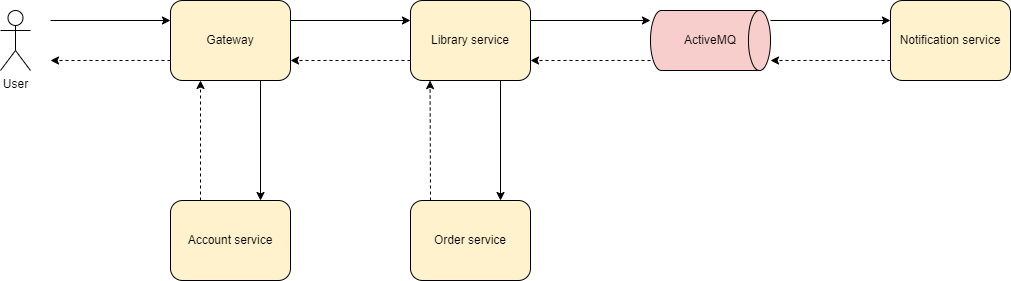

The diagram above was exported from draw.io. Its source (the exported page's mxGraphModel, read from the mxfile embedded in the PNG):
<mxGraphModel dx="2263" dy="893" grid="1" gridSize="10" guides="1" tooltips="1" connect="1" arrows="1" fold="1" page="1" pageScale="1" pageWidth="827" pageHeight="1169" math="0" shadow="0">
  <root>
    <mxCell id="0" />
    <mxCell id="1" parent="0" />
    <mxCell id="PT3gJ2cUy_x9MqQjI6_g-1" value="User" style="shape=umlActor;verticalLabelPosition=bottom;verticalAlign=top;html=1;outlineConnect=0;" vertex="1" parent="1">
      <mxGeometry x="-10" y="170" width="30" height="60" as="geometry" />
    </mxCell>
    <mxCell id="PT3gJ2cUy_x9MqQjI6_g-2" value="Gateway" style="rounded=1;whiteSpace=wrap;html=1;fillColor=#fff2cc;strokeColor=default;" vertex="1" parent="1">
      <mxGeometry x="160" y="160" width="120" height="80" as="geometry" />
    </mxCell>
    <mxCell id="PT3gJ2cUy_x9MqQjI6_g-3" value="Account service" style="rounded=1;whiteSpace=wrap;html=1;fillColor=#fff2cc;strokeColor=default;" vertex="1" parent="1">
      <mxGeometry x="160" y="360" width="120" height="80" as="geometry" />
    </mxCell>
    <mxCell id="PT3gJ2cUy_x9MqQjI6_g-4" value="Library service" style="rounded=1;whiteSpace=wrap;html=1;fillColor=#fff2cc;strokeColor=default;" vertex="1" parent="1">
      <mxGeometry x="400" y="160" width="120" height="80" as="geometry" />
    </mxCell>
    <mxCell id="PT3gJ2cUy_x9MqQjI6_g-5" value="Order service" style="rounded=1;whiteSpace=wrap;html=1;fillColor=#fff2cc;strokeColor=default;" vertex="1" parent="1">
      <mxGeometry x="400" y="360" width="120" height="80" as="geometry" />
    </mxCell>
    <mxCell id="PT3gJ2cUy_x9MqQjI6_g-6" value="ActiveMQ" style="strokeWidth=1;html=1;shape=mxgraph.flowchart.direct_data;whiteSpace=wrap;fillColor=#f8cecc;strokeColor=default;" vertex="1" parent="1">
      <mxGeometry x="640" y="170" width="120" height="60" as="geometry" />
    </mxCell>
    <mxCell id="PT3gJ2cUy_x9MqQjI6_g-7" value="Notification service" style="rounded=1;whiteSpace=wrap;html=1;fillColor=#fff2cc;strokeColor=default;" vertex="1" parent="1">
      <mxGeometry x="880" y="160" width="120" height="80" as="geometry" />
    </mxCell>
    <mxCell id="PT3gJ2cUy_x9MqQjI6_g-10" value="" style="endArrow=classic;html=1;rounded=0;entryX=0.75;entryY=0;entryDx=0;entryDy=0;exitX=0.75;exitY=1;exitDx=0;exitDy=0;" edge="1" parent="1" source="PT3gJ2cUy_x9MqQjI6_g-2" target="PT3gJ2cUy_x9MqQjI6_g-3">
      <mxGeometry width="50" height="50" relative="1" as="geometry">
        <mxPoint x="220" y="280" as="sourcePoint" />
        <mxPoint x="290" y="280" as="targetPoint" />
      </mxGeometry>
    </mxCell>
    <mxCell id="PT3gJ2cUy_x9MqQjI6_g-11" value="" style="endArrow=classic;html=1;rounded=0;exitX=0.25;exitY=0;exitDx=0;exitDy=0;dashed=1;entryX=0.25;entryY=1;entryDx=0;entryDy=0;" edge="1" parent="1" source="PT3gJ2cUy_x9MqQjI6_g-3" target="PT3gJ2cUy_x9MqQjI6_g-2">
      <mxGeometry width="50" height="50" relative="1" as="geometry">
        <mxPoint x="170" y="231" as="sourcePoint" />
        <mxPoint x="100" y="231" as="targetPoint" />
      </mxGeometry>
    </mxCell>
    <mxCell id="PT3gJ2cUy_x9MqQjI6_g-12" value="" style="endArrow=classic;html=1;rounded=0;entryX=0;entryY=0.25;entryDx=0;entryDy=0;" edge="1" parent="1" target="PT3gJ2cUy_x9MqQjI6_g-4">
      <mxGeometry width="50" height="50" relative="1" as="geometry">
        <mxPoint x="280" y="180" as="sourcePoint" />
        <mxPoint x="350" y="180" as="targetPoint" />
      </mxGeometry>
    </mxCell>
    <mxCell id="PT3gJ2cUy_x9MqQjI6_g-13" value="" style="endArrow=classic;html=1;rounded=0;exitX=0.003;exitY=0.764;exitDx=0;exitDy=0;exitPerimeter=0;dashed=1;entryX=1;entryY=0.75;entryDx=0;entryDy=0;" edge="1" parent="1" target="PT3gJ2cUy_x9MqQjI6_g-2">
      <mxGeometry width="50" height="50" relative="1" as="geometry">
        <mxPoint x="400" y="220" as="sourcePoint" />
        <mxPoint x="330" y="220" as="targetPoint" />
      </mxGeometry>
    </mxCell>
    <mxCell id="PT3gJ2cUy_x9MqQjI6_g-14" value="" style="endArrow=classic;html=1;rounded=0;entryX=0;entryY=0.25;entryDx=0;entryDy=0;" edge="1" parent="1">
      <mxGeometry width="50" height="50" relative="1" as="geometry">
        <mxPoint x="520" y="180" as="sourcePoint" />
        <mxPoint x="640" y="180" as="targetPoint" />
      </mxGeometry>
    </mxCell>
    <mxCell id="PT3gJ2cUy_x9MqQjI6_g-15" value="" style="endArrow=classic;html=1;rounded=0;entryX=0;entryY=0.25;entryDx=0;entryDy=0;" edge="1" parent="1">
      <mxGeometry width="50" height="50" relative="1" as="geometry">
        <mxPoint x="760" y="180" as="sourcePoint" />
        <mxPoint x="880" y="180" as="targetPoint" />
      </mxGeometry>
    </mxCell>
    <mxCell id="PT3gJ2cUy_x9MqQjI6_g-16" value="" style="endArrow=classic;html=1;rounded=0;exitX=0.003;exitY=0.764;exitDx=0;exitDy=0;exitPerimeter=0;dashed=1;entryX=1;entryY=0.75;entryDx=0;entryDy=0;" edge="1" parent="1">
      <mxGeometry width="50" height="50" relative="1" as="geometry">
        <mxPoint x="640" y="220" as="sourcePoint" />
        <mxPoint x="520" y="220" as="targetPoint" />
      </mxGeometry>
    </mxCell>
    <mxCell id="PT3gJ2cUy_x9MqQjI6_g-17" value="" style="endArrow=classic;html=1;rounded=0;exitX=0.003;exitY=0.764;exitDx=0;exitDy=0;exitPerimeter=0;dashed=1;entryX=1;entryY=0.75;entryDx=0;entryDy=0;" edge="1" parent="1">
      <mxGeometry width="50" height="50" relative="1" as="geometry">
        <mxPoint x="880" y="220" as="sourcePoint" />
        <mxPoint x="760" y="220" as="targetPoint" />
      </mxGeometry>
    </mxCell>
    <mxCell id="PT3gJ2cUy_x9MqQjI6_g-18" value="" style="endArrow=classic;html=1;rounded=0;entryX=0.75;entryY=0;entryDx=0;entryDy=0;exitX=0.75;exitY=1;exitDx=0;exitDy=0;" edge="1" parent="1">
      <mxGeometry width="50" height="50" relative="1" as="geometry">
        <mxPoint x="490" y="240" as="sourcePoint" />
        <mxPoint x="490" y="360" as="targetPoint" />
      </mxGeometry>
    </mxCell>
    <mxCell id="PT3gJ2cUy_x9MqQjI6_g-19" value="" style="endArrow=classic;html=1;rounded=0;exitX=0.25;exitY=0;exitDx=0;exitDy=0;dashed=1;entryX=0.163;entryY=1.001;entryDx=0;entryDy=0;entryPerimeter=0;" edge="1" parent="1" target="PT3gJ2cUy_x9MqQjI6_g-4">
      <mxGeometry width="50" height="50" relative="1" as="geometry">
        <mxPoint x="420" y="360" as="sourcePoint" />
        <mxPoint x="420" y="240" as="targetPoint" />
      </mxGeometry>
    </mxCell>
    <mxCell id="PT3gJ2cUy_x9MqQjI6_g-21" value="" style="endArrow=classic;html=1;rounded=0;entryX=0;entryY=0.25;entryDx=0;entryDy=0;" edge="1" parent="1">
      <mxGeometry width="50" height="50" relative="1" as="geometry">
        <mxPoint x="40" y="180" as="sourcePoint" />
        <mxPoint x="160" y="180" as="targetPoint" />
      </mxGeometry>
    </mxCell>
    <mxCell id="PT3gJ2cUy_x9MqQjI6_g-22" value="" style="endArrow=classic;html=1;rounded=0;exitX=0.003;exitY=0.764;exitDx=0;exitDy=0;exitPerimeter=0;dashed=1;entryX=1;entryY=0.75;entryDx=0;entryDy=0;" edge="1" parent="1">
      <mxGeometry width="50" height="50" relative="1" as="geometry">
        <mxPoint x="160" y="220" as="sourcePoint" />
        <mxPoint x="40" y="220" as="targetPoint" />
      </mxGeometry>
    </mxCell>
  </root>
</mxGraphModel>